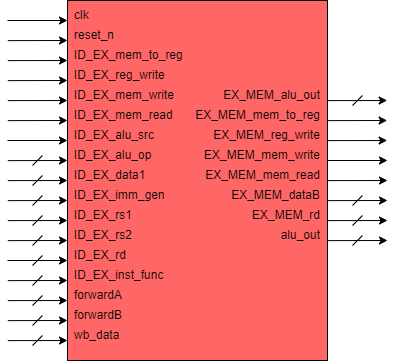

The diagram above was exported from draw.io. Its source (the exported page's mxGraphModel, read from the mxfile embedded in the PNG):
<mxGraphModel dx="1108" dy="460" grid="1" gridSize="10" guides="1" tooltips="1" connect="1" arrows="1" fold="1" page="1" pageScale="1" pageWidth="827" pageHeight="1169" math="0" shadow="0">
  <root>
    <mxCell id="9FkU-RvCHgD7Fi1Xl3r_-0" />
    <mxCell id="9FkU-RvCHgD7Fi1Xl3r_-1" parent="9FkU-RvCHgD7Fi1Xl3r_-0" />
    <mxCell id="xiD7NfvZE7zZkiJLQPOb-0" value="" style="rounded=0;whiteSpace=wrap;html=1;fillColor=#FF6666;fontColor=#FFFFFF;align=left;" parent="9FkU-RvCHgD7Fi1Xl3r_-1" vertex="1">
      <mxGeometry x="280" y="320" width="260" height="360" as="geometry" />
    </mxCell>
    <mxCell id="xiD7NfvZE7zZkiJLQPOb-1" value="clk" style="text;html=1;strokeColor=none;fillColor=none;align=left;verticalAlign=middle;whiteSpace=wrap;rounded=0;" parent="9FkU-RvCHgD7Fi1Xl3r_-1" vertex="1">
      <mxGeometry x="285" y="325" width="40" height="20" as="geometry" />
    </mxCell>
    <mxCell id="xiD7NfvZE7zZkiJLQPOb-2" value="reset_n" style="text;html=1;strokeColor=none;fillColor=none;align=left;verticalAlign=middle;whiteSpace=wrap;rounded=0;fontColor=#000000;" parent="9FkU-RvCHgD7Fi1Xl3r_-1" vertex="1">
      <mxGeometry x="285" y="345" width="40" height="20" as="geometry" />
    </mxCell>
    <mxCell id="xiD7NfvZE7zZkiJLQPOb-3" value="ID_EX_mem_to_reg" style="text;html=1;strokeColor=none;fillColor=none;align=left;verticalAlign=middle;whiteSpace=wrap;rounded=0;fontColor=#000000;" parent="9FkU-RvCHgD7Fi1Xl3r_-1" vertex="1">
      <mxGeometry x="285" y="365" width="55" height="20" as="geometry" />
    </mxCell>
    <mxCell id="xiD7NfvZE7zZkiJLQPOb-4" value="ID_EX_reg_write" style="text;html=1;strokeColor=none;fillColor=none;align=left;verticalAlign=middle;whiteSpace=wrap;rounded=0;fontColor=#000000;" parent="9FkU-RvCHgD7Fi1Xl3r_-1" vertex="1">
      <mxGeometry x="285" y="385" width="55" height="20" as="geometry" />
    </mxCell>
    <mxCell id="xiD7NfvZE7zZkiJLQPOb-5" value="ID_EX_mem_write" style="text;html=1;strokeColor=none;fillColor=none;align=left;verticalAlign=middle;whiteSpace=wrap;rounded=0;fontColor=#000000;" parent="9FkU-RvCHgD7Fi1Xl3r_-1" vertex="1">
      <mxGeometry x="285" y="405" width="40" height="20" as="geometry" />
    </mxCell>
    <mxCell id="xiD7NfvZE7zZkiJLQPOb-6" value="ID_EX_mem_read" style="text;html=1;strokeColor=none;fillColor=none;align=left;verticalAlign=middle;whiteSpace=wrap;rounded=0;fontColor=#000000;" parent="9FkU-RvCHgD7Fi1Xl3r_-1" vertex="1">
      <mxGeometry x="285" y="425" width="50" height="20" as="geometry" />
    </mxCell>
    <mxCell id="xiD7NfvZE7zZkiJLQPOb-7" value="EX_MEM_mem_write" style="text;html=1;strokeColor=none;fillColor=none;align=right;verticalAlign=middle;whiteSpace=wrap;rounded=0;fontColor=#000000;" parent="9FkU-RvCHgD7Fi1Xl3r_-1" vertex="1">
      <mxGeometry x="470" y="465" width="65" height="20" as="geometry" />
    </mxCell>
    <mxCell id="xiD7NfvZE7zZkiJLQPOb-8" value="" style="endArrow=classic;html=1;endFill=1;" parent="9FkU-RvCHgD7Fi1Xl3r_-1" edge="1">
      <mxGeometry width="50" height="50" relative="1" as="geometry">
        <mxPoint x="220" y="340" as="sourcePoint" />
        <mxPoint x="280" y="340" as="targetPoint" />
      </mxGeometry>
    </mxCell>
    <mxCell id="xiD7NfvZE7zZkiJLQPOb-9" value="" style="endArrow=classic;html=1;entryX=-0.002;entryY=0.142;entryDx=0;entryDy=0;entryPerimeter=0;endFill=1;" parent="9FkU-RvCHgD7Fi1Xl3r_-1" edge="1">
      <mxGeometry width="50" height="50" relative="1" as="geometry">
        <mxPoint x="540" y="420.1199999999999" as="sourcePoint" />
        <mxPoint x="599.6800000000003" y="420" as="targetPoint" />
      </mxGeometry>
    </mxCell>
    <mxCell id="xiD7NfvZE7zZkiJLQPOb-10" value="" style="endArrow=classic;html=1;entryX=-0.002;entryY=0.142;entryDx=0;entryDy=0;entryPerimeter=0;endFill=1;" parent="9FkU-RvCHgD7Fi1Xl3r_-1" edge="1">
      <mxGeometry width="50" height="50" relative="1" as="geometry">
        <mxPoint x="220.31999999999994" y="360.1199999999999" as="sourcePoint" />
        <mxPoint x="280" y="360" as="targetPoint" />
      </mxGeometry>
    </mxCell>
    <mxCell id="xiD7NfvZE7zZkiJLQPOb-11" value="" style="endArrow=classic;html=1;entryX=-0.002;entryY=0.142;entryDx=0;entryDy=0;entryPerimeter=0;endFill=1;" parent="9FkU-RvCHgD7Fi1Xl3r_-1" edge="1">
      <mxGeometry width="50" height="50" relative="1" as="geometry">
        <mxPoint x="220.31999999999994" y="380.1199999999999" as="sourcePoint" />
        <mxPoint x="280" y="380" as="targetPoint" />
      </mxGeometry>
    </mxCell>
    <mxCell id="xiD7NfvZE7zZkiJLQPOb-12" value="" style="endArrow=classic;html=1;entryX=-0.002;entryY=0.142;entryDx=0;entryDy=0;entryPerimeter=0;endFill=1;" parent="9FkU-RvCHgD7Fi1Xl3r_-1" edge="1">
      <mxGeometry width="50" height="50" relative="1" as="geometry">
        <mxPoint x="220.31999999999994" y="400.1199999999999" as="sourcePoint" />
        <mxPoint x="280" y="400" as="targetPoint" />
      </mxGeometry>
    </mxCell>
    <mxCell id="xiD7NfvZE7zZkiJLQPOb-13" value="" style="endArrow=classic;html=1;entryX=-0.002;entryY=0.142;entryDx=0;entryDy=0;entryPerimeter=0;endFill=1;" parent="9FkU-RvCHgD7Fi1Xl3r_-1" edge="1">
      <mxGeometry width="50" height="50" relative="1" as="geometry">
        <mxPoint x="220.31999999999994" y="420.1199999999999" as="sourcePoint" />
        <mxPoint x="280" y="420" as="targetPoint" />
      </mxGeometry>
    </mxCell>
    <mxCell id="xiD7NfvZE7zZkiJLQPOb-14" value="" style="endArrow=classic;html=1;entryX=-0.002;entryY=0.142;entryDx=0;entryDy=0;entryPerimeter=0;endFill=1;" parent="9FkU-RvCHgD7Fi1Xl3r_-1" edge="1">
      <mxGeometry width="50" height="50" relative="1" as="geometry">
        <mxPoint x="220.31999999999994" y="440.1199999999999" as="sourcePoint" />
        <mxPoint x="280" y="440" as="targetPoint" />
      </mxGeometry>
    </mxCell>
    <mxCell id="xiD7NfvZE7zZkiJLQPOb-15" value="" style="endArrow=classic;html=1;entryX=-0.002;entryY=0.142;entryDx=0;entryDy=0;entryPerimeter=0;endFill=1;" parent="9FkU-RvCHgD7Fi1Xl3r_-1" edge="1">
      <mxGeometry width="50" height="50" relative="1" as="geometry">
        <mxPoint x="540" y="460.1199999999999" as="sourcePoint" />
        <mxPoint x="599.6800000000003" y="460" as="targetPoint" />
      </mxGeometry>
    </mxCell>
    <mxCell id="xiD7NfvZE7zZkiJLQPOb-16" value="" style="endArrow=classic;html=1;entryX=-0.002;entryY=0.142;entryDx=0;entryDy=0;entryPerimeter=0;endFill=1;" parent="9FkU-RvCHgD7Fi1Xl3r_-1" edge="1">
      <mxGeometry width="50" height="50" relative="1" as="geometry">
        <mxPoint x="540" y="440.1199999999999" as="sourcePoint" />
        <mxPoint x="599.6800000000003" y="440" as="targetPoint" />
      </mxGeometry>
    </mxCell>
    <mxCell id="xiD7NfvZE7zZkiJLQPOb-17" value="" style="endArrow=none;html=1;" parent="9FkU-RvCHgD7Fi1Xl3r_-1" edge="1">
      <mxGeometry width="50" height="50" relative="1" as="geometry">
        <mxPoint x="245" y="505" as="sourcePoint" />
        <mxPoint x="255" y="495" as="targetPoint" />
      </mxGeometry>
    </mxCell>
    <mxCell id="xiD7NfvZE7zZkiJLQPOb-18" value="" style="endArrow=none;html=1;" parent="9FkU-RvCHgD7Fi1Xl3r_-1" edge="1">
      <mxGeometry width="50" height="50" relative="1" as="geometry">
        <mxPoint x="565" y="565" as="sourcePoint" />
        <mxPoint x="575" y="555" as="targetPoint" />
      </mxGeometry>
    </mxCell>
    <mxCell id="xiD7NfvZE7zZkiJLQPOb-19" value="" style="endArrow=none;html=1;" parent="9FkU-RvCHgD7Fi1Xl3r_-1" edge="1">
      <mxGeometry width="50" height="50" relative="1" as="geometry">
        <mxPoint x="565" y="425" as="sourcePoint" />
        <mxPoint x="575" y="415" as="targetPoint" />
      </mxGeometry>
    </mxCell>
    <mxCell id="xiD7NfvZE7zZkiJLQPOb-20" value="ID_EX_alu_src" style="text;html=1;strokeColor=none;fillColor=none;align=left;verticalAlign=middle;whiteSpace=wrap;rounded=0;fontColor=#000000;" parent="9FkU-RvCHgD7Fi1Xl3r_-1" vertex="1">
      <mxGeometry x="285" y="445" width="50" height="20" as="geometry" />
    </mxCell>
    <mxCell id="xiD7NfvZE7zZkiJLQPOb-21" value="ID_EX_imm_gen" style="text;html=1;strokeColor=none;fillColor=none;align=left;verticalAlign=middle;whiteSpace=wrap;rounded=0;fontColor=#000000;" parent="9FkU-RvCHgD7Fi1Xl3r_-1" vertex="1">
      <mxGeometry x="285" y="505" width="50" height="20" as="geometry" />
    </mxCell>
    <mxCell id="xiD7NfvZE7zZkiJLQPOb-22" value="ID_EX_rs2" style="text;html=1;strokeColor=none;fillColor=none;align=left;verticalAlign=middle;whiteSpace=wrap;rounded=0;fontColor=#000000;" parent="9FkU-RvCHgD7Fi1Xl3r_-1" vertex="1">
      <mxGeometry x="285" y="545" width="50" height="20" as="geometry" />
    </mxCell>
    <mxCell id="xiD7NfvZE7zZkiJLQPOb-23" value="ID_EX_data1" style="text;html=1;strokeColor=none;fillColor=none;align=left;verticalAlign=middle;whiteSpace=wrap;rounded=0;fontColor=#000000;" parent="9FkU-RvCHgD7Fi1Xl3r_-1" vertex="1">
      <mxGeometry x="285" y="485" width="50" height="20" as="geometry" />
    </mxCell>
    <mxCell id="xiD7NfvZE7zZkiJLQPOb-24" value="ID_EX_rs1" style="text;html=1;strokeColor=none;fillColor=none;align=left;verticalAlign=middle;whiteSpace=wrap;rounded=0;fontColor=#000000;" parent="9FkU-RvCHgD7Fi1Xl3r_-1" vertex="1">
      <mxGeometry x="285" y="525" width="50" height="20" as="geometry" />
    </mxCell>
    <mxCell id="xiD7NfvZE7zZkiJLQPOb-25" value="ID_EX_alu_op" style="text;html=1;strokeColor=none;fillColor=none;align=left;verticalAlign=middle;whiteSpace=wrap;rounded=0;fontColor=#000000;" parent="9FkU-RvCHgD7Fi1Xl3r_-1" vertex="1">
      <mxGeometry x="285" y="465" width="50" height="20" as="geometry" />
    </mxCell>
    <mxCell id="xiD7NfvZE7zZkiJLQPOb-26" value="ID_EX_rd" style="text;html=1;strokeColor=none;fillColor=none;align=left;verticalAlign=middle;whiteSpace=wrap;rounded=0;fontColor=#000000;" parent="9FkU-RvCHgD7Fi1Xl3r_-1" vertex="1">
      <mxGeometry x="285" y="565" width="50" height="20" as="geometry" />
    </mxCell>
    <mxCell id="xiD7NfvZE7zZkiJLQPOb-27" value="ID_EX_inst_func" style="text;html=1;strokeColor=none;fillColor=none;align=left;verticalAlign=middle;whiteSpace=wrap;rounded=0;fontColor=#000000;" parent="9FkU-RvCHgD7Fi1Xl3r_-1" vertex="1">
      <mxGeometry x="285" y="585" width="50" height="20" as="geometry" />
    </mxCell>
    <mxCell id="xiD7NfvZE7zZkiJLQPOb-28" value="forwardA" style="text;html=1;strokeColor=none;fillColor=none;align=left;verticalAlign=middle;whiteSpace=wrap;rounded=0;fontColor=#000000;" parent="9FkU-RvCHgD7Fi1Xl3r_-1" vertex="1">
      <mxGeometry x="285" y="605" width="50" height="20" as="geometry" />
    </mxCell>
    <mxCell id="xiD7NfvZE7zZkiJLQPOb-29" value="forwardB" style="text;html=1;strokeColor=none;fillColor=none;align=left;verticalAlign=middle;whiteSpace=wrap;rounded=0;fontColor=#000000;" parent="9FkU-RvCHgD7Fi1Xl3r_-1" vertex="1">
      <mxGeometry x="285" y="625" width="50" height="20" as="geometry" />
    </mxCell>
    <mxCell id="xiD7NfvZE7zZkiJLQPOb-30" value="wb_data" style="text;html=1;strokeColor=none;fillColor=none;align=left;verticalAlign=middle;whiteSpace=wrap;rounded=0;fontColor=#000000;" parent="9FkU-RvCHgD7Fi1Xl3r_-1" vertex="1">
      <mxGeometry x="285" y="645" width="50" height="20" as="geometry" />
    </mxCell>
    <mxCell id="xiD7NfvZE7zZkiJLQPOb-31" value="alu_out" style="text;html=1;strokeColor=none;fillColor=none;align=right;verticalAlign=middle;whiteSpace=wrap;rounded=0;fontColor=#000000;" parent="9FkU-RvCHgD7Fi1Xl3r_-1" vertex="1">
      <mxGeometry x="470" y="545" width="65" height="20" as="geometry" />
    </mxCell>
    <mxCell id="xiD7NfvZE7zZkiJLQPOb-32" value="EX_MEM_rd" style="text;html=1;strokeColor=none;fillColor=none;align=right;verticalAlign=middle;whiteSpace=wrap;rounded=0;fontColor=#000000;" parent="9FkU-RvCHgD7Fi1Xl3r_-1" vertex="1">
      <mxGeometry x="470" y="525" width="65" height="20" as="geometry" />
    </mxCell>
    <mxCell id="xiD7NfvZE7zZkiJLQPOb-33" value="EX_MEM_dataB" style="text;html=1;strokeColor=none;fillColor=none;align=right;verticalAlign=middle;whiteSpace=wrap;rounded=0;fontColor=#000000;" parent="9FkU-RvCHgD7Fi1Xl3r_-1" vertex="1">
      <mxGeometry x="470" y="505" width="65" height="20" as="geometry" />
    </mxCell>
    <mxCell id="xiD7NfvZE7zZkiJLQPOb-34" value="EX_MEM_mem_read" style="text;html=1;strokeColor=none;fillColor=none;align=right;verticalAlign=middle;whiteSpace=wrap;rounded=0;fontColor=#000000;" parent="9FkU-RvCHgD7Fi1Xl3r_-1" vertex="1">
      <mxGeometry x="470" y="485" width="65" height="20" as="geometry" />
    </mxCell>
    <mxCell id="xiD7NfvZE7zZkiJLQPOb-35" value="EX_MEM_alu_out" style="text;html=1;strokeColor=none;fillColor=none;align=right;verticalAlign=middle;whiteSpace=wrap;rounded=0;fontColor=#000000;" parent="9FkU-RvCHgD7Fi1Xl3r_-1" vertex="1">
      <mxGeometry x="470" y="405" width="65" height="20" as="geometry" />
    </mxCell>
    <mxCell id="xiD7NfvZE7zZkiJLQPOb-36" value="EX_MEM_mem_to_reg" style="text;html=1;strokeColor=none;fillColor=none;align=right;verticalAlign=middle;whiteSpace=wrap;rounded=0;fontColor=#000000;" parent="9FkU-RvCHgD7Fi1Xl3r_-1" vertex="1">
      <mxGeometry x="470" y="425" width="65" height="20" as="geometry" />
    </mxCell>
    <mxCell id="xiD7NfvZE7zZkiJLQPOb-37" value="EX_MEM_reg_write" style="text;html=1;strokeColor=none;fillColor=none;align=right;verticalAlign=middle;whiteSpace=wrap;rounded=0;fontColor=#000000;" parent="9FkU-RvCHgD7Fi1Xl3r_-1" vertex="1">
      <mxGeometry x="470" y="445" width="65" height="20" as="geometry" />
    </mxCell>
    <mxCell id="xiD7NfvZE7zZkiJLQPOb-38" value="" style="endArrow=classic;html=1;endFill=1;" parent="9FkU-RvCHgD7Fi1Xl3r_-1" edge="1">
      <mxGeometry width="50" height="50" relative="1" as="geometry">
        <mxPoint x="220" y="460" as="sourcePoint" />
        <mxPoint x="280" y="460" as="targetPoint" />
      </mxGeometry>
    </mxCell>
    <mxCell id="xiD7NfvZE7zZkiJLQPOb-39" value="" style="endArrow=classic;html=1;entryX=-0.002;entryY=0.142;entryDx=0;entryDy=0;entryPerimeter=0;endFill=1;" parent="9FkU-RvCHgD7Fi1Xl3r_-1" edge="1">
      <mxGeometry width="50" height="50" relative="1" as="geometry">
        <mxPoint x="220.31999999999994" y="480.1199999999999" as="sourcePoint" />
        <mxPoint x="280" y="480" as="targetPoint" />
      </mxGeometry>
    </mxCell>
    <mxCell id="xiD7NfvZE7zZkiJLQPOb-40" value="" style="endArrow=classic;html=1;entryX=-0.002;entryY=0.142;entryDx=0;entryDy=0;entryPerimeter=0;endFill=1;" parent="9FkU-RvCHgD7Fi1Xl3r_-1" edge="1">
      <mxGeometry width="50" height="50" relative="1" as="geometry">
        <mxPoint x="220.31999999999994" y="500.1199999999999" as="sourcePoint" />
        <mxPoint x="280" y="500" as="targetPoint" />
      </mxGeometry>
    </mxCell>
    <mxCell id="xiD7NfvZE7zZkiJLQPOb-41" value="" style="endArrow=classic;html=1;entryX=-0.002;entryY=0.142;entryDx=0;entryDy=0;entryPerimeter=0;endFill=1;" parent="9FkU-RvCHgD7Fi1Xl3r_-1" edge="1">
      <mxGeometry width="50" height="50" relative="1" as="geometry">
        <mxPoint x="220.31999999999994" y="520.1199999999999" as="sourcePoint" />
        <mxPoint x="280" y="520" as="targetPoint" />
      </mxGeometry>
    </mxCell>
    <mxCell id="xiD7NfvZE7zZkiJLQPOb-42" value="" style="endArrow=classic;html=1;entryX=-0.002;entryY=0.142;entryDx=0;entryDy=0;entryPerimeter=0;endFill=1;" parent="9FkU-RvCHgD7Fi1Xl3r_-1" edge="1">
      <mxGeometry width="50" height="50" relative="1" as="geometry">
        <mxPoint x="220.31999999999994" y="540.1199999999999" as="sourcePoint" />
        <mxPoint x="280" y="540" as="targetPoint" />
      </mxGeometry>
    </mxCell>
    <mxCell id="xiD7NfvZE7zZkiJLQPOb-43" value="" style="endArrow=classic;html=1;entryX=-0.002;entryY=0.142;entryDx=0;entryDy=0;entryPerimeter=0;endFill=1;" parent="9FkU-RvCHgD7Fi1Xl3r_-1" edge="1">
      <mxGeometry width="50" height="50" relative="1" as="geometry">
        <mxPoint x="220.31999999999994" y="560.1199999999999" as="sourcePoint" />
        <mxPoint x="280" y="560" as="targetPoint" />
      </mxGeometry>
    </mxCell>
    <mxCell id="xiD7NfvZE7zZkiJLQPOb-44" value="" style="endArrow=none;html=1;" parent="9FkU-RvCHgD7Fi1Xl3r_-1" edge="1">
      <mxGeometry width="50" height="50" relative="1" as="geometry">
        <mxPoint x="245" y="605" as="sourcePoint" />
        <mxPoint x="255" y="595" as="targetPoint" />
      </mxGeometry>
    </mxCell>
    <mxCell id="xiD7NfvZE7zZkiJLQPOb-45" value="" style="endArrow=classic;html=1;endFill=1;" parent="9FkU-RvCHgD7Fi1Xl3r_-1" edge="1">
      <mxGeometry width="50" height="50" relative="1" as="geometry">
        <mxPoint x="220" y="580" as="sourcePoint" />
        <mxPoint x="280" y="580" as="targetPoint" />
      </mxGeometry>
    </mxCell>
    <mxCell id="xiD7NfvZE7zZkiJLQPOb-46" value="" style="endArrow=classic;html=1;entryX=-0.002;entryY=0.142;entryDx=0;entryDy=0;entryPerimeter=0;endFill=1;" parent="9FkU-RvCHgD7Fi1Xl3r_-1" edge="1">
      <mxGeometry width="50" height="50" relative="1" as="geometry">
        <mxPoint x="220.31999999999994" y="600.1199999999999" as="sourcePoint" />
        <mxPoint x="280" y="600" as="targetPoint" />
      </mxGeometry>
    </mxCell>
    <mxCell id="xiD7NfvZE7zZkiJLQPOb-47" value="" style="endArrow=classic;html=1;entryX=-0.002;entryY=0.142;entryDx=0;entryDy=0;entryPerimeter=0;endFill=1;" parent="9FkU-RvCHgD7Fi1Xl3r_-1" edge="1">
      <mxGeometry width="50" height="50" relative="1" as="geometry">
        <mxPoint x="220.31999999999994" y="620.1199999999999" as="sourcePoint" />
        <mxPoint x="280" y="620" as="targetPoint" />
      </mxGeometry>
    </mxCell>
    <mxCell id="xiD7NfvZE7zZkiJLQPOb-48" value="" style="endArrow=classic;html=1;entryX=-0.002;entryY=0.142;entryDx=0;entryDy=0;entryPerimeter=0;endFill=1;" parent="9FkU-RvCHgD7Fi1Xl3r_-1" edge="1">
      <mxGeometry width="50" height="50" relative="1" as="geometry">
        <mxPoint x="220.31999999999994" y="640.1199999999999" as="sourcePoint" />
        <mxPoint x="280" y="640" as="targetPoint" />
      </mxGeometry>
    </mxCell>
    <mxCell id="xiD7NfvZE7zZkiJLQPOb-49" value="" style="endArrow=classic;html=1;entryX=-0.002;entryY=0.142;entryDx=0;entryDy=0;entryPerimeter=0;endFill=1;" parent="9FkU-RvCHgD7Fi1Xl3r_-1" edge="1">
      <mxGeometry width="50" height="50" relative="1" as="geometry">
        <mxPoint x="220.31999999999994" y="660.1199999999999" as="sourcePoint" />
        <mxPoint x="280" y="660" as="targetPoint" />
      </mxGeometry>
    </mxCell>
    <mxCell id="xiD7NfvZE7zZkiJLQPOb-50" value="" style="endArrow=none;html=1;" parent="9FkU-RvCHgD7Fi1Xl3r_-1" edge="1">
      <mxGeometry width="50" height="50" relative="1" as="geometry">
        <mxPoint x="245" y="665" as="sourcePoint" />
        <mxPoint x="255" y="655" as="targetPoint" />
      </mxGeometry>
    </mxCell>
    <mxCell id="xiD7NfvZE7zZkiJLQPOb-51" value="" style="endArrow=classic;html=1;endFill=1;" parent="9FkU-RvCHgD7Fi1Xl3r_-1" edge="1">
      <mxGeometry width="50" height="50" relative="1" as="geometry">
        <mxPoint x="540" y="480" as="sourcePoint" />
        <mxPoint x="600" y="480" as="targetPoint" />
      </mxGeometry>
    </mxCell>
    <mxCell id="xiD7NfvZE7zZkiJLQPOb-52" value="" style="endArrow=classic;html=1;entryX=-0.002;entryY=0.142;entryDx=0;entryDy=0;entryPerimeter=0;endFill=1;" parent="9FkU-RvCHgD7Fi1Xl3r_-1" edge="1">
      <mxGeometry width="50" height="50" relative="1" as="geometry">
        <mxPoint x="540.3199999999999" y="500.1199999999999" as="sourcePoint" />
        <mxPoint x="600" y="500" as="targetPoint" />
      </mxGeometry>
    </mxCell>
    <mxCell id="xiD7NfvZE7zZkiJLQPOb-53" value="" style="endArrow=classic;html=1;entryX=-0.002;entryY=0.142;entryDx=0;entryDy=0;entryPerimeter=0;endFill=1;" parent="9FkU-RvCHgD7Fi1Xl3r_-1" edge="1">
      <mxGeometry width="50" height="50" relative="1" as="geometry">
        <mxPoint x="540.3199999999999" y="520.1199999999999" as="sourcePoint" />
        <mxPoint x="600" y="520" as="targetPoint" />
      </mxGeometry>
    </mxCell>
    <mxCell id="xiD7NfvZE7zZkiJLQPOb-54" value="" style="endArrow=classic;html=1;entryX=-0.002;entryY=0.142;entryDx=0;entryDy=0;entryPerimeter=0;endFill=1;" parent="9FkU-RvCHgD7Fi1Xl3r_-1" edge="1">
      <mxGeometry width="50" height="50" relative="1" as="geometry">
        <mxPoint x="540.3199999999999" y="540.1199999999999" as="sourcePoint" />
        <mxPoint x="600" y="540" as="targetPoint" />
      </mxGeometry>
    </mxCell>
    <mxCell id="xiD7NfvZE7zZkiJLQPOb-55" value="" style="endArrow=classic;html=1;entryX=-0.002;entryY=0.142;entryDx=0;entryDy=0;entryPerimeter=0;endFill=1;" parent="9FkU-RvCHgD7Fi1Xl3r_-1" edge="1">
      <mxGeometry width="50" height="50" relative="1" as="geometry">
        <mxPoint x="540.3199999999999" y="560.1199999999999" as="sourcePoint" />
        <mxPoint x="600" y="560" as="targetPoint" />
      </mxGeometry>
    </mxCell>
    <mxCell id="xiD7NfvZE7zZkiJLQPOb-56" value="" style="endArrow=none;html=1;" parent="9FkU-RvCHgD7Fi1Xl3r_-1" edge="1">
      <mxGeometry width="50" height="50" relative="1" as="geometry">
        <mxPoint x="245" y="525" as="sourcePoint" />
        <mxPoint x="255" y="515" as="targetPoint" />
      </mxGeometry>
    </mxCell>
    <mxCell id="xiD7NfvZE7zZkiJLQPOb-57" value="" style="endArrow=none;html=1;" parent="9FkU-RvCHgD7Fi1Xl3r_-1" edge="1">
      <mxGeometry width="50" height="50" relative="1" as="geometry">
        <mxPoint x="245" y="545" as="sourcePoint" />
        <mxPoint x="255" y="535" as="targetPoint" />
      </mxGeometry>
    </mxCell>
    <mxCell id="xiD7NfvZE7zZkiJLQPOb-58" value="" style="endArrow=none;html=1;" parent="9FkU-RvCHgD7Fi1Xl3r_-1" edge="1">
      <mxGeometry width="50" height="50" relative="1" as="geometry">
        <mxPoint x="245" y="565" as="sourcePoint" />
        <mxPoint x="255" y="555" as="targetPoint" />
      </mxGeometry>
    </mxCell>
    <mxCell id="xiD7NfvZE7zZkiJLQPOb-59" value="" style="endArrow=none;html=1;" parent="9FkU-RvCHgD7Fi1Xl3r_-1" edge="1">
      <mxGeometry width="50" height="50" relative="1" as="geometry">
        <mxPoint x="245" y="485" as="sourcePoint" />
        <mxPoint x="255" y="475" as="targetPoint" />
      </mxGeometry>
    </mxCell>
    <mxCell id="xiD7NfvZE7zZkiJLQPOb-60" value="" style="endArrow=none;html=1;" parent="9FkU-RvCHgD7Fi1Xl3r_-1" edge="1">
      <mxGeometry width="50" height="50" relative="1" as="geometry">
        <mxPoint x="245" y="645" as="sourcePoint" />
        <mxPoint x="255" y="635" as="targetPoint" />
      </mxGeometry>
    </mxCell>
    <mxCell id="xiD7NfvZE7zZkiJLQPOb-61" value="" style="endArrow=none;html=1;" parent="9FkU-RvCHgD7Fi1Xl3r_-1" edge="1">
      <mxGeometry width="50" height="50" relative="1" as="geometry">
        <mxPoint x="245" y="585" as="sourcePoint" />
        <mxPoint x="255" y="575" as="targetPoint" />
      </mxGeometry>
    </mxCell>
    <mxCell id="xiD7NfvZE7zZkiJLQPOb-62" value="" style="endArrow=none;html=1;" parent="9FkU-RvCHgD7Fi1Xl3r_-1" edge="1">
      <mxGeometry width="50" height="50" relative="1" as="geometry">
        <mxPoint x="245" y="625" as="sourcePoint" />
        <mxPoint x="255" y="615" as="targetPoint" />
      </mxGeometry>
    </mxCell>
    <mxCell id="xiD7NfvZE7zZkiJLQPOb-63" value="" style="endArrow=none;html=1;" parent="9FkU-RvCHgD7Fi1Xl3r_-1" edge="1">
      <mxGeometry width="50" height="50" relative="1" as="geometry">
        <mxPoint x="565" y="525" as="sourcePoint" />
        <mxPoint x="575" y="515" as="targetPoint" />
      </mxGeometry>
    </mxCell>
    <mxCell id="xiD7NfvZE7zZkiJLQPOb-64" value="" style="endArrow=none;html=1;" parent="9FkU-RvCHgD7Fi1Xl3r_-1" edge="1">
      <mxGeometry width="50" height="50" relative="1" as="geometry">
        <mxPoint x="565" y="545" as="sourcePoint" />
        <mxPoint x="575" y="535" as="targetPoint" />
      </mxGeometry>
    </mxCell>
  </root>
</mxGraphModel>